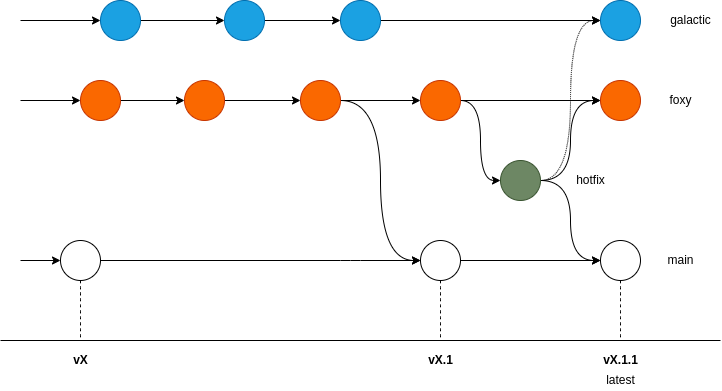

The diagram above was exported from draw.io. Its source (the exported page's mxGraphModel, read from the mxfile embedded in the PNG):
<mxGraphModel dx="1002" dy="787" grid="1" gridSize="10" guides="1" tooltips="1" connect="1" arrows="1" fold="1" page="1" pageScale="1" pageWidth="827" pageHeight="1169" math="0" shadow="0">
  <root>
    <mxCell id="0" />
    <mxCell id="1" parent="0" />
    <mxCell id="2" value="" style="endArrow=none;html=1;" parent="1" edge="1">
      <mxGeometry width="50" height="50" relative="1" as="geometry">
        <mxPoint y="380" as="sourcePoint" />
        <mxPoint x="720" y="380" as="targetPoint" />
      </mxGeometry>
    </mxCell>
    <mxCell id="3" value="" style="endArrow=classic;html=1;entryX=0;entryY=0.5;entryDx=0;entryDy=0;endFill=1;" parent="1" target="5" edge="1">
      <mxGeometry width="50" height="50" relative="1" as="geometry">
        <mxPoint x="20" y="300" as="sourcePoint" />
        <mxPoint x="60" y="300" as="targetPoint" />
      </mxGeometry>
    </mxCell>
    <mxCell id="27" style="edgeStyle=orthogonalEdgeStyle;curved=1;jumpStyle=none;html=1;exitX=0.5;exitY=1;exitDx=0;exitDy=0;dashed=1;endArrow=none;endFill=0;strokeWidth=1;" parent="1" source="5" edge="1">
      <mxGeometry relative="1" as="geometry">
        <mxPoint x="80" y="380" as="targetPoint" />
      </mxGeometry>
    </mxCell>
    <mxCell id="5" value="" style="ellipse;whiteSpace=wrap;html=1;aspect=fixed;" parent="1" vertex="1">
      <mxGeometry x="60" y="280" width="40" height="40" as="geometry" />
    </mxCell>
    <mxCell id="13" value="" style="edgeStyle=none;html=1;endArrow=classic;endFill=1;exitX=1;exitY=0.5;exitDx=0;exitDy=0;" parent="1" source="5" target="12" edge="1">
      <mxGeometry relative="1" as="geometry">
        <mxPoint x="274" y="300" as="sourcePoint" />
        <Array as="points">
          <mxPoint x="350" y="300" />
        </Array>
      </mxGeometry>
    </mxCell>
    <mxCell id="22" style="edgeStyle=orthogonalEdgeStyle;curved=1;jumpStyle=none;html=1;exitX=0.5;exitY=1;exitDx=0;exitDy=0;endArrow=none;endFill=0;strokeWidth=1;dashed=1;" parent="1" source="12" edge="1">
      <mxGeometry relative="1" as="geometry">
        <mxPoint x="440" y="380" as="targetPoint" />
      </mxGeometry>
    </mxCell>
    <mxCell id="46" value="" style="edgeStyle=none;html=1;" edge="1" parent="1" source="12" target="45">
      <mxGeometry relative="1" as="geometry" />
    </mxCell>
    <mxCell id="56" style="edgeStyle=none;curved=1;html=1;exitX=1;exitY=0.5;exitDx=0;exitDy=0;entryX=0;entryY=0.5;entryDx=0;entryDy=0;" edge="1" parent="1" source="37" target="54">
      <mxGeometry relative="1" as="geometry">
        <Array as="points">
          <mxPoint x="480" y="140" />
          <mxPoint x="480" y="220" />
        </Array>
      </mxGeometry>
    </mxCell>
    <mxCell id="12" value="" style="ellipse;whiteSpace=wrap;html=1;aspect=fixed;" parent="1" vertex="1">
      <mxGeometry x="420" y="280" width="40" height="40" as="geometry" />
    </mxCell>
    <mxCell id="14" value="" style="endArrow=classic;html=1;entryX=0;entryY=0.5;entryDx=0;entryDy=0;endFill=1;" parent="1" target="16" edge="1">
      <mxGeometry width="50" height="50" relative="1" as="geometry">
        <mxPoint x="20" y="140" as="sourcePoint" />
        <mxPoint x="50" y="140" as="targetPoint" />
      </mxGeometry>
    </mxCell>
    <mxCell id="15" value="" style="edgeStyle=none;html=1;" parent="1" source="16" target="18" edge="1">
      <mxGeometry relative="1" as="geometry" />
    </mxCell>
    <mxCell id="16" value="" style="ellipse;whiteSpace=wrap;html=1;aspect=fixed;fillColor=#fa6800;fontColor=#000000;strokeColor=#C73500;" parent="1" vertex="1">
      <mxGeometry x="80" y="120" width="40" height="40" as="geometry" />
    </mxCell>
    <mxCell id="17" value="" style="edgeStyle=none;html=1;endArrow=classic;endFill=1;" parent="1" source="18" target="19" edge="1">
      <mxGeometry relative="1" as="geometry" />
    </mxCell>
    <mxCell id="18" value="" style="ellipse;whiteSpace=wrap;html=1;aspect=fixed;fillColor=#fa6800;fontColor=#000000;strokeColor=#C73500;" parent="1" vertex="1">
      <mxGeometry x="184" y="120" width="40" height="40" as="geometry" />
    </mxCell>
    <mxCell id="21" style="edgeStyle=orthogonalEdgeStyle;html=1;exitX=1;exitY=0.5;exitDx=0;exitDy=0;entryX=0;entryY=0.5;entryDx=0;entryDy=0;endArrow=classic;endFill=1;strokeWidth=1;jumpStyle=none;curved=1;" parent="1" source="19" target="12" edge="1">
      <mxGeometry relative="1" as="geometry" />
    </mxCell>
    <mxCell id="38" value="" style="edgeStyle=orthogonalEdgeStyle;curved=1;jumpStyle=none;html=1;endArrow=classic;endFill=1;strokeWidth=1;" parent="1" source="19" target="37" edge="1">
      <mxGeometry relative="1" as="geometry" />
    </mxCell>
    <mxCell id="19" value="" style="ellipse;whiteSpace=wrap;html=1;aspect=fixed;fillColor=#fa6800;fontColor=#000000;strokeColor=#C73500;" parent="1" vertex="1">
      <mxGeometry x="300" y="120" width="40" height="40" as="geometry" />
    </mxCell>
    <mxCell id="23" value="vX.1" style="text;html=1;align=center;verticalAlign=middle;resizable=0;points=[];autosize=1;strokeColor=none;fillColor=none;fontStyle=1" parent="1" vertex="1">
      <mxGeometry x="420" y="390" width="40" height="20" as="geometry" />
    </mxCell>
    <mxCell id="24" value="latest" style="text;html=1;align=center;verticalAlign=middle;resizable=0;points=[];autosize=1;strokeColor=none;fillColor=none;" parent="1" vertex="1">
      <mxGeometry x="600" y="410" width="40" height="20" as="geometry" />
    </mxCell>
    <mxCell id="25" value="vX" style="text;html=1;align=center;verticalAlign=middle;resizable=0;points=[];autosize=1;strokeColor=none;fillColor=none;fontStyle=1" parent="1" vertex="1">
      <mxGeometry x="65" y="390" width="30" height="20" as="geometry" />
    </mxCell>
    <mxCell id="28" value="" style="endArrow=classic;html=1;entryX=0;entryY=0.5;entryDx=0;entryDy=0;endFill=1;" parent="1" target="30" edge="1">
      <mxGeometry width="50" height="50" relative="1" as="geometry">
        <mxPoint x="20" y="60" as="sourcePoint" />
        <mxPoint x="50" y="60" as="targetPoint" />
      </mxGeometry>
    </mxCell>
    <mxCell id="29" value="" style="edgeStyle=none;html=1;" parent="1" source="30" target="32" edge="1">
      <mxGeometry relative="1" as="geometry" />
    </mxCell>
    <mxCell id="30" value="" style="ellipse;whiteSpace=wrap;html=1;aspect=fixed;fillColor=#1ba1e2;fontColor=#ffffff;strokeColor=#006EAF;" parent="1" vertex="1">
      <mxGeometry x="100" y="40" width="40" height="40" as="geometry" />
    </mxCell>
    <mxCell id="31" value="" style="edgeStyle=none;html=1;endArrow=classic;endFill=1;" parent="1" source="32" target="33" edge="1">
      <mxGeometry relative="1" as="geometry" />
    </mxCell>
    <mxCell id="32" value="" style="ellipse;whiteSpace=wrap;html=1;aspect=fixed;fillColor=#1ba1e2;fontColor=#ffffff;strokeColor=#006EAF;" parent="1" vertex="1">
      <mxGeometry x="224" y="40" width="40" height="40" as="geometry" />
    </mxCell>
    <mxCell id="50" value="" style="edgeStyle=none;curved=1;html=1;" edge="1" parent="1" source="33" target="49">
      <mxGeometry relative="1" as="geometry" />
    </mxCell>
    <mxCell id="33" value="" style="ellipse;whiteSpace=wrap;html=1;aspect=fixed;fillColor=#1ba1e2;fontColor=#ffffff;strokeColor=#006EAF;" parent="1" vertex="1">
      <mxGeometry x="340" y="40" width="40" height="40" as="geometry" />
    </mxCell>
    <mxCell id="34" value="main" style="text;html=1;align=center;verticalAlign=middle;resizable=0;points=[];autosize=1;strokeColor=none;fillColor=none;" parent="1" vertex="1">
      <mxGeometry x="660" y="290" width="40" height="20" as="geometry" />
    </mxCell>
    <mxCell id="44" value="" style="edgeStyle=none;html=1;" edge="1" parent="1" source="37" target="43">
      <mxGeometry relative="1" as="geometry" />
    </mxCell>
    <mxCell id="37" value="" style="ellipse;whiteSpace=wrap;html=1;aspect=fixed;fillColor=#fa6800;fontColor=#000000;strokeColor=#C73500;" parent="1" vertex="1">
      <mxGeometry x="420" y="120" width="40" height="40" as="geometry" />
    </mxCell>
    <mxCell id="41" value="foxy" style="text;html=1;align=center;verticalAlign=middle;resizable=0;points=[];autosize=1;strokeColor=none;fillColor=none;" parent="1" vertex="1">
      <mxGeometry x="660" y="130" width="40" height="20" as="geometry" />
    </mxCell>
    <mxCell id="42" value="galactic" style="text;html=1;align=center;verticalAlign=middle;resizable=0;points=[];autosize=1;strokeColor=none;fillColor=none;" parent="1" vertex="1">
      <mxGeometry x="660" y="50" width="60" height="20" as="geometry" />
    </mxCell>
    <mxCell id="43" value="" style="ellipse;whiteSpace=wrap;html=1;aspect=fixed;fillColor=#fa6800;fontColor=#000000;strokeColor=#C73500;" vertex="1" parent="1">
      <mxGeometry x="600" y="120" width="40" height="40" as="geometry" />
    </mxCell>
    <mxCell id="45" value="" style="ellipse;whiteSpace=wrap;html=1;aspect=fixed;" vertex="1" parent="1">
      <mxGeometry x="600" y="280" width="40" height="40" as="geometry" />
    </mxCell>
    <mxCell id="49" value="" style="ellipse;whiteSpace=wrap;html=1;aspect=fixed;fillColor=#1ba1e2;fontColor=#ffffff;strokeColor=#006EAF;" vertex="1" parent="1">
      <mxGeometry x="600" y="40" width="40" height="40" as="geometry" />
    </mxCell>
    <mxCell id="52" style="edgeStyle=orthogonalEdgeStyle;curved=1;jumpStyle=none;html=1;exitX=0.5;exitY=1;exitDx=0;exitDy=0;endArrow=none;endFill=0;strokeWidth=1;dashed=1;" edge="1" parent="1" source="45">
      <mxGeometry relative="1" as="geometry">
        <mxPoint x="620" y="380" as="targetPoint" />
        <mxPoint x="519.5" y="330" as="sourcePoint" />
      </mxGeometry>
    </mxCell>
    <mxCell id="53" value="vX.1.1" style="text;html=1;align=center;verticalAlign=middle;resizable=0;points=[];autosize=1;strokeColor=none;fillColor=none;fontStyle=1" vertex="1" parent="1">
      <mxGeometry x="595" y="390" width="50" height="20" as="geometry" />
    </mxCell>
    <mxCell id="57" style="edgeStyle=none;curved=1;html=1;exitX=1;exitY=0.5;exitDx=0;exitDy=0;entryX=0;entryY=0.5;entryDx=0;entryDy=0;" edge="1" parent="1" source="54" target="45">
      <mxGeometry relative="1" as="geometry">
        <Array as="points">
          <mxPoint x="570" y="220" />
          <mxPoint x="570" y="300" />
        </Array>
      </mxGeometry>
    </mxCell>
    <mxCell id="58" style="edgeStyle=none;curved=1;html=1;exitX=1;exitY=0.5;exitDx=0;exitDy=0;entryX=0;entryY=0.5;entryDx=0;entryDy=0;" edge="1" parent="1" source="54" target="43">
      <mxGeometry relative="1" as="geometry">
        <Array as="points">
          <mxPoint x="570" y="220" />
          <mxPoint x="570" y="140" />
        </Array>
      </mxGeometry>
    </mxCell>
    <mxCell id="59" style="edgeStyle=none;curved=1;html=1;exitX=1;exitY=0.5;exitDx=0;exitDy=0;entryX=0;entryY=0.5;entryDx=0;entryDy=0;dashed=1;dashPattern=1 1;" edge="1" parent="1" source="54" target="49">
      <mxGeometry relative="1" as="geometry">
        <Array as="points">
          <mxPoint x="570" y="220" />
          <mxPoint x="570" y="60" />
        </Array>
      </mxGeometry>
    </mxCell>
    <mxCell id="54" value="" style="ellipse;whiteSpace=wrap;html=1;aspect=fixed;fillColor=#6d8764;strokeColor=#3A5431;fontColor=#ffffff;" vertex="1" parent="1">
      <mxGeometry x="500" y="200" width="40" height="40" as="geometry" />
    </mxCell>
    <mxCell id="60" value="hotfix" style="text;html=1;align=center;verticalAlign=middle;resizable=0;points=[];autosize=1;strokeColor=none;fillColor=none;" vertex="1" parent="1">
      <mxGeometry x="570" y="210" width="40" height="20" as="geometry" />
    </mxCell>
  </root>
</mxGraphModel>